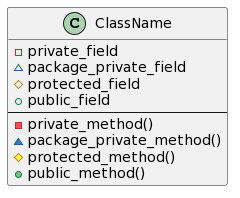

The diagram above was rendered by PlantUML. Its source (embedded in the PNG):
@startuml
class ClassName {
  - private_field
  ~ package_private_field
  # protected_field
  + public_field
  --
  - private_method()
  ~ package_private_method()
  # protected_method()
  + public_method()
}
@enduml